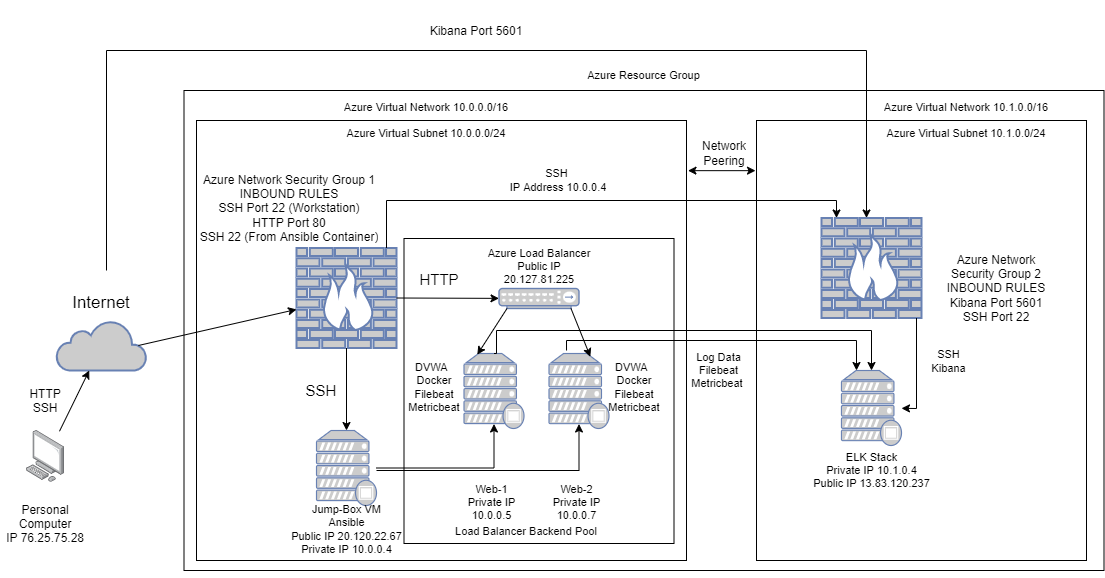

The diagram above was exported from draw.io. Its source (the exported page's mxGraphModel, read from the mxfile embedded in the PNG):
<mxGraphModel dx="1278" dy="1639" grid="1" gridSize="10" guides="1" tooltips="1" connect="1" arrows="1" fold="1" page="1" pageScale="1" pageWidth="850" pageHeight="1100" math="0" shadow="0">
  <root>
    <mxCell id="0" />
    <mxCell id="1" parent="0" />
    <mxCell id="QnL1M599HbtqQvXUhPTs-42" value="" style="rounded=0;whiteSpace=wrap;html=1;fontSize=12;labelBackgroundColor=none;gradientColor=none;fillColor=none;" parent="1" vertex="1">
      <mxGeometry x="197.5" y="-850" width="920" height="480" as="geometry" />
    </mxCell>
    <mxCell id="fksuhFhRTC7XpSS5OK24-10" value="" style="rounded=0;whiteSpace=wrap;html=1;fontSize=12;labelBackgroundColor=none;gradientColor=none;fillColor=none;" parent="1" vertex="1">
      <mxGeometry x="770" y="-820" width="330" height="440" as="geometry" />
    </mxCell>
    <mxCell id="QnL1M599HbtqQvXUhPTs-14" value="" style="rounded=0;whiteSpace=wrap;html=1;fontSize=12;labelBackgroundColor=none;gradientColor=none;fillColor=none;" parent="1" vertex="1">
      <mxGeometry x="210" y="-820" width="490" height="440" as="geometry" />
    </mxCell>
    <mxCell id="QnL1M599HbtqQvXUhPTs-39" value="" style="rounded=0;whiteSpace=wrap;html=1;fontSize=12;labelBackgroundColor=none;gradientColor=none;fillColor=none;" parent="1" vertex="1">
      <mxGeometry x="417.5" y="-702" width="270" height="305" as="geometry" />
    </mxCell>
    <mxCell id="QnL1M599HbtqQvXUhPTs-1" value="" style="points=[];aspect=fixed;html=1;align=center;shadow=0;dashed=0;image;image=img/lib/allied_telesis/computer_and_terminals/Personal_Computer.svg;" parent="1" vertex="1">
      <mxGeometry x="40" y="-510" width="38.22" height="51.8" as="geometry" />
    </mxCell>
    <mxCell id="QnL1M599HbtqQvXUhPTs-2" value="Personal &#10;Computer&#10;IP 76.25.75.28&#10;" style="text;strokeColor=none;fillColor=none;align=center;verticalAlign=middle;spacingLeft=4;spacingRight=4;overflow=hidden;points=[[0,0.5],[1,0.5]];portConstraint=eastwest;rotatable=0;" parent="1" vertex="1">
      <mxGeometry x="14.11" y="-440" width="90" height="60" as="geometry" />
    </mxCell>
    <mxCell id="QnL1M599HbtqQvXUhPTs-3" value="" style="html=1;outlineConnect=0;fillColor=#CCCCCC;strokeColor=#6881B3;gradientColor=none;gradientDirection=north;strokeWidth=2;shape=mxgraph.networks.cloud;fontColor=#ffffff;" parent="1" vertex="1">
      <mxGeometry x="70" y="-620" width="90" height="50" as="geometry" />
    </mxCell>
    <mxCell id="QnL1M599HbtqQvXUhPTs-4" value="" style="endArrow=classic;html=1;rounded=0;exitX=0.863;exitY=0.015;exitDx=0;exitDy=0;exitPerimeter=0;" parent="1" source="QnL1M599HbtqQvXUhPTs-1" target="QnL1M599HbtqQvXUhPTs-3" edge="1">
      <mxGeometry width="50" height="50" relative="1" as="geometry">
        <mxPoint x="40" y="-500" as="sourcePoint" />
        <mxPoint x="90" y="-550" as="targetPoint" />
      </mxGeometry>
    </mxCell>
    <mxCell id="QnL1M599HbtqQvXUhPTs-5" value="Internet" style="text;strokeColor=none;fillColor=none;align=center;verticalAlign=middle;spacingLeft=4;spacingRight=4;overflow=hidden;points=[[0,0.5],[1,0.5]];portConstraint=eastwest;rotatable=0;fontSize=17;" parent="1" vertex="1">
      <mxGeometry x="70" y="-670" width="90" height="60" as="geometry" />
    </mxCell>
    <mxCell id="QnL1M599HbtqQvXUhPTs-6" value="HTTP&#10;SSH" style="text;strokeColor=none;fillColor=none;align=center;verticalAlign=middle;spacingLeft=4;spacingRight=4;overflow=hidden;points=[[0,0.5],[1,0.5]];portConstraint=eastwest;rotatable=0;fontSize=12;" parent="1" vertex="1">
      <mxGeometry x="14.11" y="-570" width="90" height="60" as="geometry" />
    </mxCell>
    <mxCell id="QnL1M599HbtqQvXUhPTs-10" value="" style="fontColor=#0066CC;verticalAlign=top;verticalLabelPosition=bottom;labelPosition=center;align=center;html=1;outlineConnect=0;fillColor=#CCCCCC;strokeColor=#6881B3;gradientColor=none;gradientDirection=north;strokeWidth=2;shape=mxgraph.networks.hub;fontSize=12;" parent="1" vertex="1">
      <mxGeometry x="512.5" y="-652" width="80" height="20" as="geometry" />
    </mxCell>
    <mxCell id="QnL1M599HbtqQvXUhPTs-12" value="" style="fontColor=#0066CC;verticalAlign=top;verticalLabelPosition=bottom;labelPosition=center;align=center;html=1;outlineConnect=0;fillColor=#CCCCCC;strokeColor=#6881B3;gradientColor=none;gradientDirection=north;strokeWidth=2;shape=mxgraph.networks.proxy_server;fontSize=12;" parent="1" vertex="1">
      <mxGeometry x="330" y="-510" width="60" height="75" as="geometry" />
    </mxCell>
    <mxCell id="QnL1M599HbtqQvXUhPTs-13" value="" style="fontColor=#0066CC;verticalAlign=top;verticalLabelPosition=bottom;labelPosition=center;align=center;html=1;outlineConnect=0;fillColor=#CCCCCC;strokeColor=#6881B3;gradientColor=none;gradientDirection=north;strokeWidth=2;shape=mxgraph.networks.firewall;fontSize=12;whiteSpace=wrap;" parent="1" vertex="1">
      <mxGeometry x="310" y="-692.5" width="100" height="100" as="geometry" />
    </mxCell>
    <mxCell id="QnL1M599HbtqQvXUhPTs-15" value="" style="endArrow=classic;html=1;rounded=0;fontSize=12;exitX=0.91;exitY=0.5;exitDx=0;exitDy=0;exitPerimeter=0;" parent="1" source="QnL1M599HbtqQvXUhPTs-3" target="QnL1M599HbtqQvXUhPTs-13" edge="1">
      <mxGeometry width="50" height="50" relative="1" as="geometry">
        <mxPoint x="300" y="-540" as="sourcePoint" />
        <mxPoint x="350" y="-590" as="targetPoint" />
      </mxGeometry>
    </mxCell>
    <mxCell id="QnL1M599HbtqQvXUhPTs-17" value="" style="endArrow=classic;html=1;rounded=0;fontSize=12;entryX=0.5;entryY=0;entryDx=0;entryDy=0;entryPerimeter=0;" parent="1" source="QnL1M599HbtqQvXUhPTs-13" target="QnL1M599HbtqQvXUhPTs-12" edge="1">
      <mxGeometry width="50" height="50" relative="1" as="geometry">
        <mxPoint x="270" y="-530" as="sourcePoint" />
        <mxPoint x="320" y="-580" as="targetPoint" />
      </mxGeometry>
    </mxCell>
    <mxCell id="QnL1M599HbtqQvXUhPTs-18" value="SSH" style="text;strokeColor=none;fillColor=none;align=center;verticalAlign=middle;spacingLeft=4;spacingRight=4;overflow=hidden;points=[[0,0.5],[1,0.5]];portConstraint=eastwest;rotatable=0;fontSize=15;whiteSpace=wrap;" parent="1" vertex="1">
      <mxGeometry x="310" y="-561.25" width="50" height="22.5" as="geometry" />
    </mxCell>
    <mxCell id="QnL1M599HbtqQvXUhPTs-19" value="Jump-Box VM&#10;Ansible&#10;Public IP 20.120.22.67&#10;Private IP 10.0.0.4" style="text;strokeColor=none;fillColor=none;align=center;verticalAlign=middle;spacingLeft=4;spacingRight=4;overflow=hidden;points=[[0,0.5],[1,0.5]];portConstraint=eastwest;rotatable=0;fontSize=11;whiteSpace=wrap;" parent="1" vertex="1">
      <mxGeometry x="257.5" y="-458.2" width="205" height="95" as="geometry" />
    </mxCell>
    <mxCell id="QnL1M599HbtqQvXUhPTs-21" value="" style="fontColor=#0066CC;verticalAlign=top;verticalLabelPosition=bottom;labelPosition=center;align=center;html=1;outlineConnect=0;fillColor=#CCCCCC;strokeColor=#6881B3;gradientColor=none;gradientDirection=north;strokeWidth=2;shape=mxgraph.networks.proxy_server;fontSize=12;" parent="1" vertex="1">
      <mxGeometry x="477.5" y="-587" width="60" height="75" as="geometry" />
    </mxCell>
    <mxCell id="QnL1M599HbtqQvXUhPTs-23" value="" style="edgeStyle=orthogonalEdgeStyle;rounded=0;orthogonalLoop=1;jettySize=auto;html=1;fontSize=11;entryX=0.5;entryY=0.94;entryDx=0;entryDy=0;entryPerimeter=0;" parent="1" source="QnL1M599HbtqQvXUhPTs-12" target="QnL1M599HbtqQvXUhPTs-21" edge="1">
      <mxGeometry relative="1" as="geometry">
        <mxPoint x="405" y="-475" as="sourcePoint" />
        <mxPoint x="455" y="-472" as="targetPoint" />
        <Array as="points">
          <mxPoint x="508" y="-472" />
        </Array>
      </mxGeometry>
    </mxCell>
    <mxCell id="QnL1M599HbtqQvXUhPTs-25" value="" style="fontColor=#0066CC;verticalAlign=top;verticalLabelPosition=bottom;labelPosition=center;align=center;html=1;outlineConnect=0;fillColor=#CCCCCC;strokeColor=#6881B3;gradientColor=none;gradientDirection=north;strokeWidth=2;shape=mxgraph.networks.proxy_server;fontSize=12;" parent="1" vertex="1">
      <mxGeometry x="562.5" y="-587" width="60" height="75" as="geometry" />
    </mxCell>
    <mxCell id="QnL1M599HbtqQvXUhPTs-26" value="" style="edgeStyle=orthogonalEdgeStyle;rounded=0;orthogonalLoop=1;jettySize=auto;html=1;fontSize=11;entryX=0.5;entryY=0.94;entryDx=0;entryDy=0;entryPerimeter=0;" parent="1" source="QnL1M599HbtqQvXUhPTs-12" target="QnL1M599HbtqQvXUhPTs-25" edge="1">
      <mxGeometry relative="1" as="geometry">
        <mxPoint x="460" y="-470" as="sourcePoint" />
        <mxPoint x="614.9999999999999" y="-487" as="targetPoint" />
        <Array as="points">
          <mxPoint x="593" y="-470" />
        </Array>
      </mxGeometry>
    </mxCell>
    <mxCell id="QnL1M599HbtqQvXUhPTs-29" value="Web-1&#10;Private IP 10.0.0.5" style="text;strokeColor=none;fillColor=none;align=center;verticalAlign=middle;spacingLeft=4;spacingRight=4;overflow=hidden;points=[[0,0.5],[1,0.5]];portConstraint=eastwest;rotatable=0;fontSize=11;whiteSpace=wrap;" parent="1" vertex="1">
      <mxGeometry x="472.5" y="-460.2" width="65" height="45" as="geometry" />
    </mxCell>
    <mxCell id="QnL1M599HbtqQvXUhPTs-30" value="Web-2&#10;Private IP 10.0.0.7" style="text;strokeColor=none;fillColor=none;align=center;verticalAlign=middle;spacingLeft=4;spacingRight=4;overflow=hidden;points=[[0,0.5],[1,0.5]];portConstraint=eastwest;rotatable=0;fontSize=11;whiteSpace=wrap;" parent="1" vertex="1">
      <mxGeometry x="557.5" y="-460.2" width="65" height="45" as="geometry" />
    </mxCell>
    <mxCell id="QnL1M599HbtqQvXUhPTs-31" value="" style="endArrow=classic;html=1;rounded=0;fontSize=12;exitX=0.1;exitY=1;exitDx=0;exitDy=0;exitPerimeter=0;entryX=0.981;entryY=0.017;entryDx=0;entryDy=0;entryPerimeter=0;" parent="1" source="QnL1M599HbtqQvXUhPTs-10" target="QnL1M599HbtqQvXUhPTs-37" edge="1">
      <mxGeometry width="50" height="50" relative="1" as="geometry">
        <mxPoint x="430" y="-510" as="sourcePoint" />
        <mxPoint x="430" y="-590" as="targetPoint" />
        <Array as="points" />
      </mxGeometry>
    </mxCell>
    <mxCell id="QnL1M599HbtqQvXUhPTs-32" value="" style="endArrow=classic;html=1;rounded=0;fontSize=12;exitX=0.9;exitY=1;exitDx=0;exitDy=0;exitPerimeter=0;entryX=0.015;entryY=0.047;entryDx=0;entryDy=0;entryPerimeter=0;" parent="1" source="QnL1M599HbtqQvXUhPTs-10" target="fksuhFhRTC7XpSS5OK24-6" edge="1">
      <mxGeometry width="50" height="50" relative="1" as="geometry">
        <mxPoint x="550" y="-530" as="sourcePoint" />
        <mxPoint x="550" y="-600" as="targetPoint" />
        <Array as="points" />
      </mxGeometry>
    </mxCell>
    <mxCell id="QnL1M599HbtqQvXUhPTs-33" value="Azure Load Balancer&#10;Public IP 20.127.81.225" style="text;strokeColor=none;fillColor=none;align=center;verticalAlign=middle;spacingLeft=4;spacingRight=4;overflow=hidden;points=[[0,0.5],[1,0.5]];portConstraint=eastwest;rotatable=0;fontSize=11;whiteSpace=wrap;" parent="1" vertex="1">
      <mxGeometry x="492.5" y="-697" width="120" height="45" as="geometry" />
    </mxCell>
    <mxCell id="QnL1M599HbtqQvXUhPTs-34" value="" style="endArrow=classic;html=1;rounded=0;fontSize=12;exitX=1;exitY=0.5;exitDx=0;exitDy=0;exitPerimeter=0;" parent="1" source="QnL1M599HbtqQvXUhPTs-13" target="QnL1M599HbtqQvXUhPTs-10" edge="1">
      <mxGeometry width="50" height="50" relative="1" as="geometry">
        <mxPoint x="370" y="-650" as="sourcePoint" />
        <mxPoint x="383" y="-710" as="targetPoint" />
      </mxGeometry>
    </mxCell>
    <mxCell id="QnL1M599HbtqQvXUhPTs-35" value="HTTP" style="text;strokeColor=none;fillColor=none;align=center;verticalAlign=middle;spacingLeft=4;spacingRight=4;overflow=hidden;points=[[0,0.5],[1,0.5]];portConstraint=eastwest;rotatable=0;fontSize=15;whiteSpace=wrap;" parent="1" vertex="1">
      <mxGeometry x="427.5" y="-672" width="50" height="22.5" as="geometry" />
    </mxCell>
    <mxCell id="QnL1M599HbtqQvXUhPTs-36" value="Load Balancer Backend Pool" style="text;strokeColor=none;fillColor=none;align=center;verticalAlign=middle;spacingLeft=4;spacingRight=4;overflow=hidden;points=[[0,0.5],[1,0.5]];portConstraint=eastwest;rotatable=0;fontSize=11;whiteSpace=wrap;" parent="1" vertex="1">
      <mxGeometry x="455" y="-422" width="170" height="25" as="geometry" />
    </mxCell>
    <mxCell id="QnL1M599HbtqQvXUhPTs-37" value="DVWA  &#10;Docker&#10;Filebeat&#10;Metricbeat" style="text;strokeColor=none;fillColor=none;align=center;verticalAlign=middle;spacingLeft=4;spacingRight=4;overflow=hidden;points=[[0,0.5],[1,0.5]];portConstraint=eastwest;rotatable=0;fontSize=11;whiteSpace=wrap;" parent="1" vertex="1">
      <mxGeometry x="402.5" y="-587" width="90" height="67.5" as="geometry" />
    </mxCell>
    <mxCell id="QnL1M599HbtqQvXUhPTs-38" value="Azure Virtual Network 10.0.0.0/16&#10;&#10;Azure Virtual Subnet 10.0.0.0/24" style="text;strokeColor=none;fillColor=none;align=center;verticalAlign=middle;spacingLeft=4;spacingRight=4;overflow=hidden;points=[[0,0.5],[1,0.5]];portConstraint=eastwest;rotatable=0;fontSize=11;whiteSpace=wrap;" parent="1" vertex="1">
      <mxGeometry x="350" y="-850" width="180" height="60" as="geometry" />
    </mxCell>
    <mxCell id="QnL1M599HbtqQvXUhPTs-43" value="Azure Resource Group" style="text;strokeColor=none;fillColor=none;align=center;verticalAlign=middle;spacingLeft=4;spacingRight=4;overflow=hidden;points=[[0,0.5],[1,0.5]];portConstraint=eastwest;rotatable=0;fontSize=11;whiteSpace=wrap;" parent="1" vertex="1">
      <mxGeometry x="575" y="-880" width="165" height="30" as="geometry" />
    </mxCell>
    <mxCell id="h0L4sd6eD-LNDgQRZy4y-1" value="" style="fontColor=#0066CC;verticalAlign=top;verticalLabelPosition=bottom;labelPosition=center;align=center;html=1;outlineConnect=0;fillColor=#CCCCCC;strokeColor=#6881B3;gradientColor=none;gradientDirection=north;strokeWidth=2;shape=mxgraph.networks.proxy_server;fontSize=12;" parent="1" vertex="1">
      <mxGeometry x="855" y="-570" width="60" height="75" as="geometry" />
    </mxCell>
    <mxCell id="h0L4sd6eD-LNDgQRZy4y-2" value="ELK Stack&#10;Private IP 10.1.0.4&#10;Public IP 13.83.120.237" style="text;strokeColor=none;fillColor=none;align=center;verticalAlign=middle;spacingLeft=4;spacingRight=4;overflow=hidden;points=[[0,0.5],[1,0.5]];portConstraint=eastwest;rotatable=0;fontSize=11;whiteSpace=wrap;" parent="1" vertex="1">
      <mxGeometry x="797.5" y="-505.00000000000006" width="175" height="70" as="geometry" />
    </mxCell>
    <mxCell id="fksuhFhRTC7XpSS5OK24-1" value="" style="fontColor=#0066CC;verticalAlign=top;verticalLabelPosition=bottom;labelPosition=center;align=center;html=1;outlineConnect=0;fillColor=#CCCCCC;strokeColor=#6881B3;gradientColor=none;gradientDirection=north;strokeWidth=2;shape=mxgraph.networks.firewall;fontSize=12;whiteSpace=wrap;" parent="1" vertex="1">
      <mxGeometry x="835" y="-722.5" width="100" height="100" as="geometry" />
    </mxCell>
    <mxCell id="fksuhFhRTC7XpSS5OK24-3" value="" style="edgeStyle=orthogonalEdgeStyle;rounded=0;orthogonalLoop=1;jettySize=auto;html=1;fontSize=11;exitX=0.292;exitY=-0.04;exitDx=0;exitDy=0;exitPerimeter=0;" parent="1" source="QnL1M599HbtqQvXUhPTs-25" target="h0L4sd6eD-LNDgQRZy4y-1" edge="1">
      <mxGeometry relative="1" as="geometry">
        <mxPoint x="680" y="-540" as="sourcePoint" />
        <mxPoint x="750" y="-590" as="targetPoint" />
        <Array as="points">
          <mxPoint x="580" y="-600" />
          <mxPoint x="870" y="-600" />
        </Array>
      </mxGeometry>
    </mxCell>
    <mxCell id="fksuhFhRTC7XpSS5OK24-4" value="" style="edgeStyle=orthogonalEdgeStyle;rounded=0;orthogonalLoop=1;jettySize=auto;html=1;fontSize=11;exitX=0.5;exitY=0;exitDx=0;exitDy=0;exitPerimeter=0;" parent="1" source="QnL1M599HbtqQvXUhPTs-21" target="h0L4sd6eD-LNDgQRZy4y-1" edge="1">
      <mxGeometry relative="1" as="geometry">
        <mxPoint x="559.9985714285715" y="-590" as="sourcePoint" />
        <mxPoint x="759.97" y="-590" as="targetPoint" />
        <Array as="points">
          <mxPoint x="510" y="-587" />
          <mxPoint x="510" y="-610" />
          <mxPoint x="885" y="-610" />
        </Array>
      </mxGeometry>
    </mxCell>
    <mxCell id="fksuhFhRTC7XpSS5OK24-5" value="Log Data&#10;Filebeat Metricbeat " style="text;strokeColor=none;fillColor=none;align=center;verticalAlign=middle;spacingLeft=4;spacingRight=4;overflow=hidden;points=[[0,0.5],[1,0.5]];portConstraint=eastwest;rotatable=0;fontSize=11;whiteSpace=wrap;" parent="1" vertex="1">
      <mxGeometry x="700" y="-592.5" width="65" height="40" as="geometry" />
    </mxCell>
    <mxCell id="fksuhFhRTC7XpSS5OK24-6" value="DVWA  &#10;Docker&#10;Filebeat&#10;Metricbeat" style="text;strokeColor=none;fillColor=none;align=center;verticalAlign=middle;spacingLeft=4;spacingRight=4;overflow=hidden;points=[[0,0.5],[1,0.5]];portConstraint=eastwest;rotatable=0;fontSize=11;whiteSpace=wrap;" parent="1" vertex="1">
      <mxGeometry x="602.5" y="-587" width="90" height="67.5" as="geometry" />
    </mxCell>
    <mxCell id="fksuhFhRTC7XpSS5OK24-8" value="Azure Network Security Group 2&#10;INBOUND RULES&#10;Kibana Port 5601&#10;SSH Port 22" style="text;strokeColor=none;fillColor=none;align=center;verticalAlign=middle;spacingLeft=4;spacingRight=4;overflow=hidden;points=[[0,0.5],[1,0.5]];portConstraint=eastwest;rotatable=0;fontSize=12;whiteSpace=wrap;" parent="1" vertex="1">
      <mxGeometry x="950" y="-695" width="120" height="85" as="geometry" />
    </mxCell>
    <mxCell id="fksuhFhRTC7XpSS5OK24-11" value="Azure Virtual Network 10.1.0.0/16&#10;&#10;Azure Virtual Subnet 10.1.0.0/24" style="text;strokeColor=none;fillColor=none;align=center;verticalAlign=middle;spacingLeft=4;spacingRight=4;overflow=hidden;points=[[0,0.5],[1,0.5]];portConstraint=eastwest;rotatable=0;fontSize=11;whiteSpace=wrap;" parent="1" vertex="1">
      <mxGeometry x="890" y="-850" width="180" height="60" as="geometry" />
    </mxCell>
    <mxCell id="fksuhFhRTC7XpSS5OK24-14" value="" style="endArrow=classic;startArrow=classic;html=1;rounded=0;entryX=-0.003;entryY=0.114;entryDx=0;entryDy=0;entryPerimeter=0;exitX=1.003;exitY=0.114;exitDx=0;exitDy=0;exitPerimeter=0;" parent="1" source="QnL1M599HbtqQvXUhPTs-14" target="fksuhFhRTC7XpSS5OK24-10" edge="1">
      <mxGeometry width="50" height="50" relative="1" as="geometry">
        <mxPoint x="640" y="-769" as="sourcePoint" />
        <mxPoint x="680" y="-690" as="targetPoint" />
        <Array as="points" />
      </mxGeometry>
    </mxCell>
    <mxCell id="fksuhFhRTC7XpSS5OK24-15" value="Network&#10;Peering" style="text;strokeColor=none;fillColor=none;align=center;verticalAlign=middle;spacingLeft=4;spacingRight=4;overflow=hidden;points=[[0,0.5],[1,0.5]];portConstraint=eastwest;rotatable=0;fontSize=12;whiteSpace=wrap;" parent="1" vertex="1">
      <mxGeometry x="687.5" y="-810" width="100" height="45" as="geometry" />
    </mxCell>
    <mxCell id="fksuhFhRTC7XpSS5OK24-16" value="" style="edgeStyle=orthogonalEdgeStyle;rounded=0;orthogonalLoop=1;jettySize=auto;html=1;fontSize=11;entryX=0.5;entryY=0;entryDx=0;entryDy=0;entryPerimeter=0;" parent="1" source="QnL1M599HbtqQvXUhPTs-5" edge="1">
      <mxGeometry relative="1" as="geometry">
        <mxPoint x="450" y="-737.5" as="sourcePoint" />
        <mxPoint x="880" y="-722.5" as="targetPoint" />
        <Array as="points">
          <mxPoint x="120" y="-890" />
          <mxPoint x="880" y="-890" />
        </Array>
      </mxGeometry>
    </mxCell>
    <mxCell id="fksuhFhRTC7XpSS5OK24-17" value="Kibana Port 5601" style="text;strokeColor=none;fillColor=none;align=center;verticalAlign=middle;spacingLeft=4;spacingRight=4;overflow=hidden;points=[[0,0.5],[1,0.5]];portConstraint=eastwest;rotatable=0;fontSize=12;" parent="1" vertex="1">
      <mxGeometry x="430" y="-940" width="120" height="60" as="geometry" />
    </mxCell>
    <mxCell id="fksuhFhRTC7XpSS5OK24-18" value="" style="endArrow=classic;html=1;rounded=0;fontSize=12;" parent="1" target="h0L4sd6eD-LNDgQRZy4y-1" edge="1">
      <mxGeometry width="50" height="50" relative="1" as="geometry">
        <mxPoint x="930" y="-622.5" as="sourcePoint" />
        <mxPoint x="930" y="-542.5" as="targetPoint" />
        <Array as="points">
          <mxPoint x="930" y="-532" />
        </Array>
      </mxGeometry>
    </mxCell>
    <mxCell id="fksuhFhRTC7XpSS5OK24-20" value="SSH &#10;IP Address 10.0.0.4" style="text;strokeColor=none;fillColor=none;align=center;verticalAlign=middle;spacingLeft=4;spacingRight=4;overflow=hidden;points=[[0,0.5],[1,0.5]];portConstraint=eastwest;rotatable=0;fontSize=11;whiteSpace=wrap;" parent="1" vertex="1">
      <mxGeometry x="517.5" y="-780" width="107.5" height="40" as="geometry" />
    </mxCell>
    <mxCell id="fksuhFhRTC7XpSS5OK24-24" value="" style="edgeStyle=orthogonalEdgeStyle;rounded=0;orthogonalLoop=1;jettySize=auto;html=1;fontSize=11;" parent="1" source="QnL1M599HbtqQvXUhPTs-13" edge="1">
      <mxGeometry relative="1" as="geometry">
        <mxPoint x="340" y="-690" as="sourcePoint" />
        <mxPoint x="849.9999999999998" y="-722.5" as="targetPoint" />
        <Array as="points">
          <mxPoint x="400" y="-740" />
          <mxPoint x="850" y="-740" />
        </Array>
      </mxGeometry>
    </mxCell>
    <mxCell id="fksuhFhRTC7XpSS5OK24-25" value="SSH&#10;Kibana" style="text;strokeColor=none;fillColor=none;align=center;verticalAlign=middle;spacingLeft=4;spacingRight=4;overflow=hidden;points=[[0,0.5],[1,0.5]];portConstraint=eastwest;rotatable=0;fontSize=11;whiteSpace=wrap;" parent="1" vertex="1">
      <mxGeometry x="930" y="-598.75" width="65" height="40" as="geometry" />
    </mxCell>
    <mxCell id="fksuhFhRTC7XpSS5OK24-26" value="Azure Network Security Group 1&lt;br&gt;&lt;div&gt;&lt;span&gt;INBOUND RULES&lt;/span&gt;&lt;/div&gt;&lt;div&gt;&lt;span&gt;SSH Port 22 (Workstation)&lt;/span&gt;&lt;/div&gt;&lt;div&gt;&lt;span&gt;HTTP Port 80&lt;/span&gt;&lt;/div&gt;&lt;div&gt;&lt;span&gt;SSH 22&amp;nbsp;&lt;/span&gt;&lt;span&gt;(From Ansible Container)&lt;/span&gt;&lt;/div&gt;" style="text;strokeColor=none;fillColor=none;align=center;verticalAlign=middle;spacingLeft=4;spacingRight=4;overflow=hidden;points=[[0,0.5],[1,0.5]];portConstraint=eastwest;rotatable=0;fontSize=12;whiteSpace=wrap;html=1;" parent="1" vertex="1">
      <mxGeometry x="202.5" y="-802.5" width="200" height="140" as="geometry" />
    </mxCell>
  </root>
</mxGraphModel>